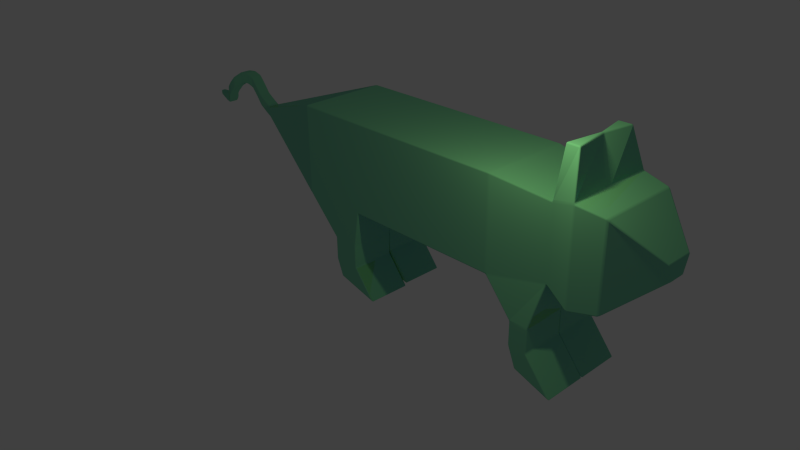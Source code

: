 # Source: zmetek.blend  (saved by Blender 2.76.0; exported with 4.5.12 LTS)
import bpy
from mathutils import Matrix  # noqa: F401  (used for matrix-valued properties, if any)

bpy.ops.wm.read_factory_settings(use_empty=True)
scene = bpy.context.scene
scene.name = 'Scene'

# ---- collections
col_collection_1 = bpy.data.collections.new('Collection 1'); scene.collection.children.link(col_collection_1)

# ---- materials (node trees are filled in below, after node groups)
mat_zmetek = bpy.data.materials.new('Zmetek')
mat_zmetek.alpha_threshold = 0.0
mat_zmetek.roughness = 0.5

# ---- material node trees
mat_zmetek.use_nodes = True; mat_zmetek.node_tree.nodes.clear()
_N = mat_zmetek.node_tree.nodes; _L = mat_zmetek.node_tree.links
n0 = _N.new('ShaderNodeOutputMaterial'); n0.name = 'Material Output'; n0.location = (552, 249)
n1 = _N.new('ShaderNodeBsdfAnisotropic'); n1.name = 'Glossy BSDF'; n1.location = (-7, 278)
n1.distribution = 'GGX'
n1.inputs[0].default_value = (0.08359, 0.17, 0.8, 1.0)
n1.inputs[1].default_value = 0.0
n2 = _N.new('ShaderNodeBsdfDiffuse'); n2.name = 'Diffuse BSDF'; n2.location = (-9, 92)
n2.inputs[0].default_value = (0.2705, 0.8, 0.2545, 1.0)
n2.inputs[1].default_value = 0.25
n3 = _N.new('ShaderNodeMixShader'); n3.name = 'Mix Shader'; n3.location = (260, 227)
n3.inputs[0].default_value = 0.7
_L.new(n1.outputs[0], n3.inputs[1])
_L.new(n3.outputs[0], n0.inputs[0])
_L.new(n2.outputs[0], n3.inputs[2])
n0.is_active_output = True

# ---- world
world_world = bpy.data.worlds.new('World'); scene.world = world_world
world_world.color = (0.05088, 0.05088, 0.05088)
world_world.use_sun_shadow = False
world_world.sun_shadow_jitter_overblur = 0.0
world_world.cycles.sampling_method = 'MANUAL'
world_world.cycles.sample_map_resolution = 256

# ---- cameras
cam_camera = bpy.data.cameras.new('Camera')
cam_camera.clip_end = 100.0
cam_camera.lens = 35.0
cam_camera.sensor_width = 32.0
cam_camera.sensor_height = 18.0
cam_camera.ortho_scale = 7.314
cam_camera.dof.focus_distance = 0.0

# ---- lights
light_lamp = bpy.data.lights.new('Lamp', 'POINT')
light_lamp.transmission_factor = 0.0
light_lamp.cutoff_distance = 30.0
light_lamp.energy = 100.0
light_lamp.shadow_buffer_clip_start = 1.001
light_lamp.shadow_soft_size = 0.1
light_lamp.shadow_maximum_resolution = 0.006
light_lamp.use_absolute_resolution = True
light_lamp.cycles.use_multiple_importance_sampling = False

# ---- meshes
me_cube = bpy.data.meshes.new('Cube')
me_cube.from_pydata([(1.0, 1.0, -1.0), (1.0, -1.0, -1.0), (-1.0, -1.0, -1.0), (-1.0, 1.0, -1.0), (1.0, 1.0, 1.0), (1.0, -1.0, 1.0), (-1.0, -1.0, 1.0), (-1.0, 1.0, 1.0), (2.525, 1.0, -1.0), (2.525, -1.0, -1.0), (2.525, 1.0, 1.0), (2.525, -1.0, 1.0), (3.754, 0.8, -0.8), (3.754, -0.8, -0.8), (3.754, 0.8, 0.8), (3.754, -0.8, 0.8), (4.897, 0.8963, -0.8963), (4.897, -0.8963, -0.8963), (4.897, 0.8963, 0.8963), (4.897, -0.8963, 0.8963), (-2.561, -1.0, -1.0), (-2.561, 1.0, -1.0), (-2.561, -1.0, 1.0), (-2.561, 1.0, 1.0), (-5.187, -0.1332, -0.1332), (-5.187, 0.1332, -0.1332), (-5.187, -0.1332, 0.1332), (-5.187, 0.1332, 0.1332), (5.731, 0.171, -0.171), (5.731, -0.171, -0.171), (5.731, 0.3089, 0.171), (5.731, -0.3089, 0.171), (-7.241, -0.1658, -0.007593), (-7.241, -0.05608, -0.007593), (-7.241, -0.1658, 0.1022), (-7.241, -0.05608, 0.1022), (1.0, -5.96e-08, -1.0), (-1.0, 2.98e-07, -1.0), (1.0, -5.364e-07, 1.0), (-1.0, 1.788e-07, 1.0), (2.525, -5.364e-07, -1.0), (2.525, -1.013e-06, 1.0), (3.754, -9.418e-07, -0.8), (3.754, -1.323e-06, 0.8), (4.897, -1.276e-06, -0.8963), (4.897, -1.704e-06, 0.8963), (-2.561, 6.557e-07, -1.0), (-2.561, 5.364e-07, 1.0), (-5.187, 1.222e-06, -0.1332), (-5.187, 1.222e-06, 0.1332), (5.731, -1.729e-06, -0.171), (5.731, -1.848e-06, 0.171), (-7.241, -0.111, -0.007593), (-7.241, -0.111, 0.1022), (-1.136, -1.0, -1.817), (-1.762, -1.0, -1.817), (-1.136, 2.98e-07, -1.817), (-1.762, 6.557e-07, -1.817), (-1.136, 2.98e-07, -1.753), (-1.136, 1.0, -1.753), (-1.762, 6.557e-07, -1.753), (-1.762, 1.0, -1.753), (3.133, 1.0, -1.738), (3.549, 1.0, -1.738), (3.133, -5.364e-07, -1.738), (3.549, -8.941e-07, -1.738), (3.133, -5.364e-07, -1.732), (3.133, -1.0, -1.732), (3.549, -8.941e-07, -1.732), (3.549, -1.0, -1.732), (-1.136, -1.0, -2.332), (-1.762, -1.0, -2.332), (-1.136, 2.98e-07, -2.332), (-1.762, 6.557e-07, -2.332), (-1.136, 2.98e-07, -2.268), (-1.136, 1.0, -2.268), (-1.762, 6.557e-07, -2.268), (-1.762, 1.0, -2.268), (3.133, 1.0, -2.253), (3.549, 1.0, -2.253), (3.133, -5.364e-07, -2.253), (3.549, -8.941e-07, -2.253), (3.133, -5.364e-07, -2.247), (3.133, -1.0, -2.247), (3.549, -8.941e-07, -2.247), (3.549, -1.0, -2.247), (-0.6129, -1.0, -2.983), (-1.609, -1.0, -2.727), (-0.6129, 2.934e-07, -2.983), (-1.609, 6.597e-07, -2.727), (-0.6129, 2.934e-07, -2.919), (-0.6129, 1.0, -2.919), (-1.609, 6.597e-07, -2.664), (-1.609, 1.0, -2.664), (3.304, 1.0, -2.7), (4.141, 1.0, -2.989), (3.304, -5.312e-07, -2.7), (4.141, -8.987e-07, -2.989), (3.304, -5.312e-07, -2.693), (3.304, -1.0, -2.693), (4.141, -8.987e-07, -2.983), (4.141, -1.0, -2.983), (4.325, -1.0, 1.0), (4.325, 1.0, 1.0), (4.325, 1.0, -1.0), (4.325, -1.0, -1.0), (4.325, -1.073e-06, -1.0), (4.325, -1.55e-06, 1.0), (4.017, 0.04063, 1.873), (3.897, -0.7498, 1.873), (4.192, 0.7081, 1.873), (3.887, 0.7081, 1.873), (4.182, -0.7498, 1.873), (4.062, 0.04063, 1.873), (-5.353, 0.1332, 0.2278), (-5.544, 0.1332, 0.346), (-5.698, 0.1332, 0.547), (-5.853, 0.1332, 0.7243), (-5.986, 0.0821, 0.807), (-6.135, 0.014, 0.807), (-6.322, -0.08452, 0.6652), (-6.5, -0.08452, 0.4997), (-6.666, -0.03526, 0.3578), (-6.801, 0.04684, 0.2159), (-6.936, 0.08938, 0.07094), (-7.102, 0.06617, 0.04774), (-7.102, -0.1239, 0.04774), (-6.936, -0.1471, 0.07094), (-6.801, -0.2195, 0.2159), (-6.666, -0.3016, 0.3578), (-6.5, -0.3509, 0.4997), (-6.322, -0.3509, 0.6652), (-6.135, -0.2523, 0.807), (-5.986, -0.1842, 0.807), (-5.853, -0.1332, 0.7243), (-5.698, -0.1332, 0.547), (-5.544, -0.1332, 0.346), (-5.353, -0.1332, 0.2278), (-7.102, -0.1239, -0.1423), (-6.936, -0.1471, -0.1655), (-6.801, -0.2195, -0.05042), (-6.666, -0.3016, 0.09145), (-6.5, -0.3509, 0.2333), (-6.322, -0.3509, 0.3988), (-6.135, -0.2523, 0.5407), (-5.986, -0.1842, 0.5407), (-5.853, -0.1332, 0.4579), (-5.698, -0.1332, 0.2806), (-5.544, -0.1332, 0.07963), (-5.353, -0.1332, -0.03859), (-5.353, 0.1332, -0.03859), (-5.544, 0.1332, 0.07963), (-5.698, 0.1332, 0.2806), (-5.853, 0.1332, 0.4579), (-5.986, 0.0821, 0.5407), (-6.135, 0.014, 0.5407), (-6.322, -0.08452, 0.3988), (-6.5, -0.08452, 0.2333), (-6.666, -0.03526, 0.09145), (-6.801, 0.04684, -0.05042), (-6.936, 0.08938, -0.1655), (-7.102, 0.06617, -0.1423), (-5.353, 1.225e-06, -0.03859), (-5.544, 1.229e-06, 0.07963), (-5.698, 1.236e-06, 0.2806), (-5.853, 1.242e-06, 0.4579), (-5.986, -0.05107, 0.5407), (-6.135, -0.1192, 0.5407), (-6.322, -0.2177, 0.3988), (-6.5, -0.2177, 0.2333), (-6.666, -0.1684, 0.09145), (-6.801, -0.08633, -0.05042), (-6.936, -0.02886, -0.1655), (-7.102, -0.02886, -0.1423), (-5.353, 1.225e-06, 0.2278), (-5.544, 1.229e-06, 0.346), (-5.698, 1.236e-06, 0.547), (-5.853, 1.242e-06, 0.7243), (-5.986, -0.05107, 0.807), (-6.135, -0.1192, 0.807), (-6.322, -0.2177, 0.6652), (-6.5, -0.2177, 0.4997), (-6.666, -0.1684, 0.3578), (-6.801, -0.08633, 0.2159), (-6.936, -0.02886, 0.07094), (-7.102, -0.02886, 0.04774)], [], [(36, 1, 2, 37), (38, 39, 6, 5), (38, 5, 11, 41), (1, 5, 6, 2), (7, 3, 21, 23), (4, 0, 3, 7), (11, 9, 13, 15), (5, 1, 9, 11), (0, 4, 10, 8), (36, 0, 8, 40), (107, 102, 19, 45), (42, 40, 64, 65), (41, 11, 15, 43), (8, 10, 14, 12), (16, 18, 30, 28), (104, 103, 18, 16), (102, 105, 17, 19), (106, 104, 16, 44), (23, 21, 25, 27), (46, 37, 56, 57), (2, 6, 22, 20), (39, 7, 23, 47), (185, 125, 35, 53), (46, 20, 24, 48), (47, 23, 27, 49), (20, 22, 26, 24), (50, 51, 31, 29), (19, 17, 29, 31), (44, 16, 28, 50), (45, 19, 31, 51), (52, 53, 35, 33), (138, 126, 34, 32), (125, 161, 33, 35), (173, 138, 32, 52), (161, 173, 52, 33), (32, 34, 53, 52), (18, 45, 51, 30), (17, 44, 50, 29), (28, 30, 51, 50), (22, 47, 49, 26), (21, 46, 48, 25), (126, 185, 53, 34), (6, 39, 47, 22), (21, 3, 59, 61), (105, 106, 44, 17), (10, 41, 43, 14), (9, 40, 66, 67), (103, 107, 45, 18), (1, 36, 40, 9), (4, 38, 41, 10), (4, 7, 39, 38), (0, 36, 37, 3), (66, 68, 84, 82), (37, 2, 54, 56), (20, 46, 57, 55), (2, 20, 55, 54), (65, 64, 80, 81), (37, 46, 60, 58), (3, 37, 58, 59), (46, 21, 61, 60), (69, 67, 83, 85), (12, 42, 65, 63), (40, 8, 62, 64), (8, 12, 63, 62), (58, 60, 76, 74), (40, 42, 68, 66), (13, 9, 67, 69), (42, 13, 69, 68), (73, 72, 88, 89), (79, 81, 97, 95), (71, 73, 89, 87), (80, 78, 94, 96), (54, 55, 71, 70), (59, 58, 74, 75), (56, 54, 70, 72), (62, 63, 79, 78), (60, 61, 77, 76), (67, 66, 82, 83), (55, 57, 73, 71), (64, 62, 78, 80), (61, 59, 75, 77), (68, 69, 85, 84), (57, 56, 72, 73), (63, 65, 81, 79), (88, 86, 87, 89), (91, 90, 92, 93), (96, 94, 95, 97), (99, 98, 100, 101), (81, 80, 96, 97), (75, 74, 90, 91), (83, 82, 98, 99), (76, 77, 93, 92), (84, 85, 101, 100), (77, 75, 91, 93), (85, 83, 99, 101), (74, 76, 92, 90), (70, 71, 87, 86), (82, 84, 100, 98), (78, 79, 95, 94), (72, 70, 86, 88), (107, 103, 110, 113), (13, 42, 106, 105), (42, 12, 104, 106), (15, 13, 105, 102), (12, 14, 103, 104), (43, 15, 109, 108), (111, 108, 113, 110), (108, 109, 112, 113), (102, 107, 113, 112), (15, 102, 112, 109), (103, 14, 111, 110), (14, 43, 108, 111), (26, 49, 174, 137), (137, 174, 175, 136), (136, 175, 176, 135), (135, 176, 177, 134), (134, 177, 178, 133), (133, 178, 179, 132), (132, 179, 180, 131), (131, 180, 181, 130), (130, 181, 182, 129), (129, 182, 183, 128), (128, 183, 184, 127), (127, 184, 185, 126), (25, 48, 162, 150), (150, 162, 163, 151), (151, 163, 164, 152), (152, 164, 165, 153), (153, 165, 166, 154), (154, 166, 167, 155), (155, 167, 168, 156), (156, 168, 169, 157), (157, 169, 170, 158), (158, 170, 171, 159), (159, 171, 172, 160), (160, 172, 173, 161), (48, 24, 149, 162), (162, 149, 148, 163), (163, 148, 147, 164), (164, 147, 146, 165), (165, 146, 145, 166), (166, 145, 144, 167), (167, 144, 143, 168), (168, 143, 142, 169), (169, 142, 141, 170), (170, 141, 140, 171), (171, 140, 139, 172), (172, 139, 138, 173), (27, 25, 150, 114), (114, 150, 151, 115), (115, 151, 152, 116), (116, 152, 153, 117), (117, 153, 154, 118), (118, 154, 155, 119), (119, 155, 156, 120), (120, 156, 157, 121), (121, 157, 158, 122), (122, 158, 159, 123), (123, 159, 160, 124), (124, 160, 161, 125), (24, 26, 137, 149), (149, 137, 136, 148), (148, 136, 135, 147), (147, 135, 134, 146), (146, 134, 133, 145), (145, 133, 132, 144), (144, 132, 131, 143), (143, 131, 130, 142), (142, 130, 129, 141), (141, 129, 128, 140), (140, 128, 127, 139), (139, 127, 126, 138), (49, 27, 114, 174), (174, 114, 115, 175), (175, 115, 116, 176), (176, 116, 117, 177), (177, 117, 118, 178), (178, 118, 119, 179), (179, 119, 120, 180), (180, 120, 121, 181), (181, 121, 122, 182), (182, 122, 123, 183), (183, 123, 124, 184), (184, 124, 125, 185)])
me_cube.materials.append(mat_zmetek)
me_cube.use_remesh_preserve_volume = False
me_cube.use_remesh_preserve_attributes = False
me_cube.use_mirror_vertex_groups = False
me_cube.update()

# ---- objects
ob_zmetek = bpy.data.objects.new('Zmetek', me_cube)
ob_lamp = bpy.data.objects.new('Lamp', light_lamp)
ob_camera = bpy.data.objects.new('Camera', cam_camera)

# ---- transforms, parenting, visibility, modifiers, constraints
ob_zmetek.location = (0.0, 0.0, 3.0)
ob_zmetek.lock_rotations_4d = False
ob_zmetek.empty_display_type = 'ARROWS'
ob_zmetek.lineart.crease_threshold = 0.0
_m = ob_zmetek.modifiers.new('Bevel', 'BEVEL')
_m.segments = 3
_m.limit_method = 'NONE'
_m.spread = 0.0
ob_lamp.location = (3.928, -1.863, 6.108)
ob_lamp.rotation_euler = (0.6503, 0.05522, 1.866)
ob_lamp.lock_rotations_4d = False
ob_lamp.empty_display_type = 'ARROWS'
ob_lamp.color = (0.0, 0.0, 0.0, 0.0)
ob_lamp.lineart.crease_threshold = 0.0
ob_camera.location = (11.61, -11.57, 9.911)
ob_camera.rotation_euler = (1.109, 0.01082, 0.8149)
ob_camera.lock_rotations_4d = False
ob_camera.empty_display_type = 'ARROWS'
ob_camera.color = (0.0, 0.0, 0.0, 0.0)
ob_camera.display_type = 'WIRE'
ob_camera.lineart.crease_threshold = 0.0

# ---- collection membership
col_collection_1.objects.link(ob_zmetek)
col_collection_1.objects.link(ob_lamp)
col_collection_1.objects.link(ob_camera)

# ---- scene / render settings (as saved in the file)
scene.camera = ob_camera
scene.frame_start = 1; scene.frame_end = 250; scene.frame_set(1)
scene.render.engine = 'CYCLES'
scene.render.resolution_percentage = 50
scene.render.dither_intensity = 0.0
scene.cycles.use_denoising = False
scene.cycles.samples = 10
scene.cycles.sampling_pattern = 'TABULATED_SOBOL'
scene.cycles.light_sampling_threshold = 0.0
scene.cycles.use_adaptive_sampling = False
scene.cycles.use_light_tree = False
scene.cycles.blur_glossy = 0.0
scene.cycles.pixel_filter_type = 'GAUSSIAN'
scene.cycles.sample_clamp_indirect = 0.0
scene.view_settings.view_transform = 'Standard'
bpy.context.view_layer.update()
